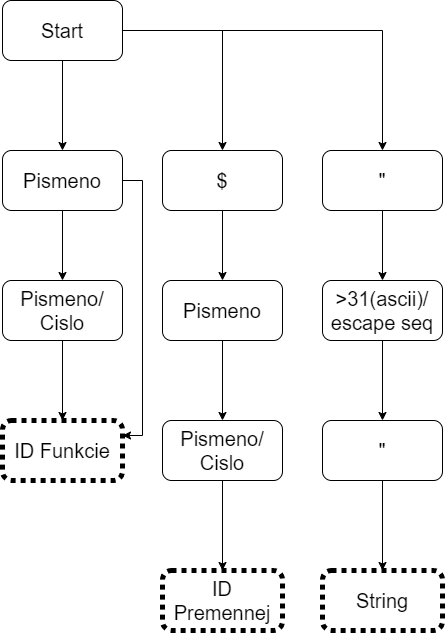

The diagram above was exported from draw.io. Its source (the exported page's mxGraphModel, read from the mxfile embedded in the PNG):
<mxGraphModel dx="2062" dy="1146" grid="1" gridSize="10" guides="1" tooltips="1" connect="1" arrows="1" fold="1" page="1" pageScale="1" pageWidth="850" pageHeight="1100" math="0" shadow="0">
  <root>
    <mxCell id="0" />
    <mxCell id="1" parent="0" />
    <mxCell id="o20e-HNHrHSyiWgQdIMh-4" style="edgeStyle=orthogonalEdgeStyle;rounded=0;orthogonalLoop=1;jettySize=auto;html=1;exitX=0.5;exitY=1;exitDx=0;exitDy=0;entryX=0.5;entryY=0;entryDx=0;entryDy=0;fontSize=20;" edge="1" parent="1" source="UVT_qgRuw39aEJzPOKHG-2" target="o20e-HNHrHSyiWgQdIMh-1">
      <mxGeometry relative="1" as="geometry" />
    </mxCell>
    <mxCell id="o20e-HNHrHSyiWgQdIMh-11" style="edgeStyle=orthogonalEdgeStyle;rounded=0;orthogonalLoop=1;jettySize=auto;html=1;exitX=1;exitY=0.5;exitDx=0;exitDy=0;entryX=0.5;entryY=0;entryDx=0;entryDy=0;fontSize=20;" edge="1" parent="1" source="UVT_qgRuw39aEJzPOKHG-2" target="o20e-HNHrHSyiWgQdIMh-7">
      <mxGeometry relative="1" as="geometry" />
    </mxCell>
    <mxCell id="o20e-HNHrHSyiWgQdIMh-22" style="edgeStyle=orthogonalEdgeStyle;rounded=0;orthogonalLoop=1;jettySize=auto;html=1;exitX=1;exitY=0.5;exitDx=0;exitDy=0;entryX=0.5;entryY=0;entryDx=0;entryDy=0;fontSize=20;" edge="1" parent="1" source="UVT_qgRuw39aEJzPOKHG-2" target="o20e-HNHrHSyiWgQdIMh-16">
      <mxGeometry relative="1" as="geometry" />
    </mxCell>
    <mxCell id="UVT_qgRuw39aEJzPOKHG-2" value="&lt;font style=&quot;font-size: 20px;&quot;&gt;Start&lt;/font&gt;" style="rounded=1;whiteSpace=wrap;html=1;" parent="1" vertex="1">
      <mxGeometry x="60" y="50" width="120" height="60" as="geometry" />
    </mxCell>
    <mxCell id="UVT_qgRuw39aEJzPOKHG-3" value="ID Funkcie&lt;br&gt;" style="rounded=1;whiteSpace=wrap;html=1;fontSize=20;dashed=1;dashPattern=1 1;strokeWidth=5;" parent="1" vertex="1">
      <mxGeometry x="60" y="470" width="120" height="60" as="geometry" />
    </mxCell>
    <mxCell id="o20e-HNHrHSyiWgQdIMh-2" style="edgeStyle=orthogonalEdgeStyle;rounded=0;orthogonalLoop=1;jettySize=auto;html=1;exitX=1;exitY=0.5;exitDx=0;exitDy=0;entryX=1;entryY=0.25;entryDx=0;entryDy=0;fontSize=20;" edge="1" parent="1" source="o20e-HNHrHSyiWgQdIMh-1" target="UVT_qgRuw39aEJzPOKHG-3">
      <mxGeometry relative="1" as="geometry" />
    </mxCell>
    <mxCell id="o20e-HNHrHSyiWgQdIMh-5" style="edgeStyle=orthogonalEdgeStyle;rounded=0;orthogonalLoop=1;jettySize=auto;html=1;exitX=0.5;exitY=1;exitDx=0;exitDy=0;entryX=0.5;entryY=0;entryDx=0;entryDy=0;fontSize=20;" edge="1" parent="1" source="o20e-HNHrHSyiWgQdIMh-1" target="o20e-HNHrHSyiWgQdIMh-3">
      <mxGeometry relative="1" as="geometry" />
    </mxCell>
    <mxCell id="o20e-HNHrHSyiWgQdIMh-1" value="&lt;font style=&quot;font-size: 20px;&quot;&gt;Pismeno&lt;/font&gt;" style="rounded=1;whiteSpace=wrap;html=1;" vertex="1" parent="1">
      <mxGeometry x="60" y="200" width="120" height="60" as="geometry" />
    </mxCell>
    <mxCell id="o20e-HNHrHSyiWgQdIMh-6" style="edgeStyle=orthogonalEdgeStyle;rounded=0;orthogonalLoop=1;jettySize=auto;html=1;exitX=0.5;exitY=1;exitDx=0;exitDy=0;entryX=0.5;entryY=0;entryDx=0;entryDy=0;fontSize=20;" edge="1" parent="1" source="o20e-HNHrHSyiWgQdIMh-3" target="UVT_qgRuw39aEJzPOKHG-3">
      <mxGeometry relative="1" as="geometry" />
    </mxCell>
    <mxCell id="o20e-HNHrHSyiWgQdIMh-3" value="Pismeno/&lt;br&gt;Cislo" style="rounded=1;whiteSpace=wrap;html=1;strokeWidth=1;fontSize=20;" vertex="1" parent="1">
      <mxGeometry x="60" y="330" width="120" height="60" as="geometry" />
    </mxCell>
    <mxCell id="o20e-HNHrHSyiWgQdIMh-12" style="edgeStyle=orthogonalEdgeStyle;rounded=0;orthogonalLoop=1;jettySize=auto;html=1;exitX=0.5;exitY=1;exitDx=0;exitDy=0;entryX=0.5;entryY=0;entryDx=0;entryDy=0;fontSize=20;" edge="1" parent="1" source="o20e-HNHrHSyiWgQdIMh-7" target="o20e-HNHrHSyiWgQdIMh-8">
      <mxGeometry relative="1" as="geometry" />
    </mxCell>
    <mxCell id="o20e-HNHrHSyiWgQdIMh-7" value="$" style="rounded=1;whiteSpace=wrap;html=1;strokeWidth=1;fontSize=20;" vertex="1" parent="1">
      <mxGeometry x="220" y="200" width="120" height="60" as="geometry" />
    </mxCell>
    <mxCell id="o20e-HNHrHSyiWgQdIMh-13" style="edgeStyle=orthogonalEdgeStyle;rounded=0;orthogonalLoop=1;jettySize=auto;html=1;exitX=0.5;exitY=1;exitDx=0;exitDy=0;entryX=0.5;entryY=0;entryDx=0;entryDy=0;fontSize=20;" edge="1" parent="1" source="o20e-HNHrHSyiWgQdIMh-8" target="o20e-HNHrHSyiWgQdIMh-9">
      <mxGeometry relative="1" as="geometry" />
    </mxCell>
    <mxCell id="o20e-HNHrHSyiWgQdIMh-8" value="Pismeno" style="rounded=1;whiteSpace=wrap;html=1;strokeWidth=1;fontSize=20;" vertex="1" parent="1">
      <mxGeometry x="220" y="330" width="120" height="60" as="geometry" />
    </mxCell>
    <mxCell id="o20e-HNHrHSyiWgQdIMh-14" style="edgeStyle=orthogonalEdgeStyle;rounded=0;orthogonalLoop=1;jettySize=auto;html=1;exitX=0.5;exitY=1;exitDx=0;exitDy=0;entryX=0.5;entryY=0;entryDx=0;entryDy=0;fontSize=20;" edge="1" parent="1" source="o20e-HNHrHSyiWgQdIMh-9" target="o20e-HNHrHSyiWgQdIMh-10">
      <mxGeometry relative="1" as="geometry" />
    </mxCell>
    <mxCell id="o20e-HNHrHSyiWgQdIMh-9" value="Pismeno/&lt;br&gt;Cislo" style="rounded=1;whiteSpace=wrap;html=1;strokeWidth=1;fontSize=20;" vertex="1" parent="1">
      <mxGeometry x="220" y="470" width="120" height="60" as="geometry" />
    </mxCell>
    <mxCell id="o20e-HNHrHSyiWgQdIMh-10" value="ID&lt;br&gt;Premennej" style="rounded=1;whiteSpace=wrap;html=1;strokeWidth=5;fontSize=20;dashed=1;dashPattern=1 1;" vertex="1" parent="1">
      <mxGeometry x="220" y="620" width="120" height="60" as="geometry" />
    </mxCell>
    <mxCell id="o20e-HNHrHSyiWgQdIMh-15" value="String" style="rounded=1;whiteSpace=wrap;html=1;dashed=1;dashPattern=1 1;strokeWidth=5;fontSize=20;" vertex="1" parent="1">
      <mxGeometry x="380" y="620" width="120" height="60" as="geometry" />
    </mxCell>
    <mxCell id="o20e-HNHrHSyiWgQdIMh-18" style="edgeStyle=orthogonalEdgeStyle;rounded=0;orthogonalLoop=1;jettySize=auto;html=1;exitX=0.5;exitY=1;exitDx=0;exitDy=0;entryX=0.5;entryY=0;entryDx=0;entryDy=0;fontSize=20;" edge="1" parent="1" source="o20e-HNHrHSyiWgQdIMh-16" target="o20e-HNHrHSyiWgQdIMh-17">
      <mxGeometry relative="1" as="geometry" />
    </mxCell>
    <mxCell id="o20e-HNHrHSyiWgQdIMh-16" value="&quot;" style="rounded=1;whiteSpace=wrap;html=1;strokeWidth=1;fontSize=20;" vertex="1" parent="1">
      <mxGeometry x="380" y="200" width="120" height="60" as="geometry" />
    </mxCell>
    <mxCell id="o20e-HNHrHSyiWgQdIMh-20" style="edgeStyle=orthogonalEdgeStyle;rounded=0;orthogonalLoop=1;jettySize=auto;html=1;exitX=0.5;exitY=1;exitDx=0;exitDy=0;entryX=0.5;entryY=0;entryDx=0;entryDy=0;fontSize=20;" edge="1" parent="1" source="o20e-HNHrHSyiWgQdIMh-17" target="o20e-HNHrHSyiWgQdIMh-19">
      <mxGeometry relative="1" as="geometry" />
    </mxCell>
    <mxCell id="o20e-HNHrHSyiWgQdIMh-17" value="&amp;gt;31(ascii)/&lt;br&gt;escape seq" style="rounded=1;whiteSpace=wrap;html=1;strokeWidth=1;fontSize=20;" vertex="1" parent="1">
      <mxGeometry x="380" y="330" width="120" height="60" as="geometry" />
    </mxCell>
    <mxCell id="o20e-HNHrHSyiWgQdIMh-21" style="edgeStyle=orthogonalEdgeStyle;rounded=0;orthogonalLoop=1;jettySize=auto;html=1;exitX=0.5;exitY=1;exitDx=0;exitDy=0;entryX=0.5;entryY=0;entryDx=0;entryDy=0;fontSize=20;" edge="1" parent="1" source="o20e-HNHrHSyiWgQdIMh-19" target="o20e-HNHrHSyiWgQdIMh-15">
      <mxGeometry relative="1" as="geometry" />
    </mxCell>
    <mxCell id="o20e-HNHrHSyiWgQdIMh-19" value="&quot;" style="rounded=1;whiteSpace=wrap;html=1;strokeWidth=1;fontSize=20;" vertex="1" parent="1">
      <mxGeometry x="380" y="470" width="120" height="60" as="geometry" />
    </mxCell>
  </root>
</mxGraphModel>